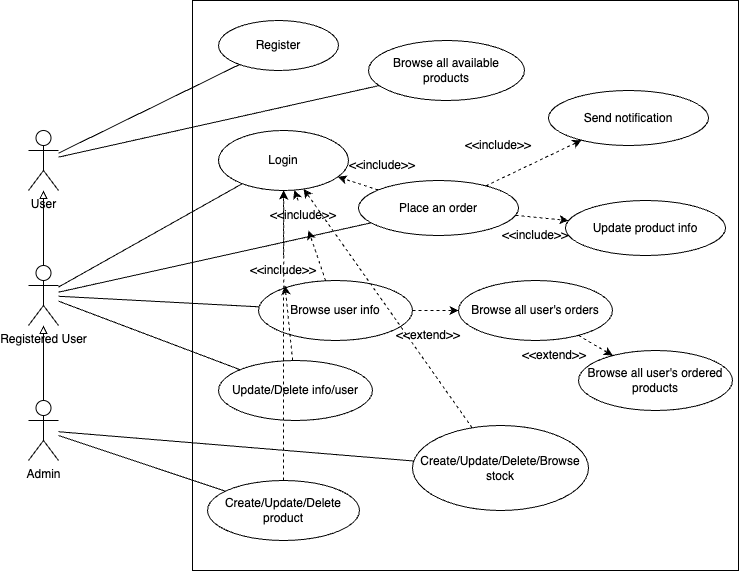

The diagram above was exported from draw.io. Its source (the exported page's mxGraphModel, read from the mxfile embedded in the PNG):
<mxGraphModel dx="1007" dy="629" grid="1" gridSize="10" guides="1" tooltips="1" connect="1" arrows="1" fold="1" page="1" pageScale="1" pageWidth="827" pageHeight="1169" math="0" shadow="0">
  <root>
    <mxCell id="0" />
    <mxCell id="1" parent="0" />
    <mxCell id="3" value="" style="rounded=0;whiteSpace=wrap;html=1;" parent="1" vertex="1">
      <mxGeometry x="294" y="190" width="546" height="570" as="geometry" />
    </mxCell>
    <mxCell id="12" value="Register" style="ellipse;whiteSpace=wrap;html=1;" parent="1" vertex="1">
      <mxGeometry x="320" y="210" width="120" height="50" as="geometry" />
    </mxCell>
    <mxCell id="13" value="Place an order" style="ellipse;whiteSpace=wrap;html=1;" parent="1" vertex="1">
      <mxGeometry x="460" y="370" width="160" height="55" as="geometry" />
    </mxCell>
    <mxCell id="14" value="Browse all available products" style="ellipse;whiteSpace=wrap;html=1;" parent="1" vertex="1">
      <mxGeometry x="470" y="230" width="156" height="60" as="geometry" />
    </mxCell>
    <mxCell id="15" value="Login" style="ellipse;whiteSpace=wrap;html=1;" parent="1" vertex="1">
      <mxGeometry x="320" y="320" width="130" height="60" as="geometry" />
    </mxCell>
    <mxCell id="26" value="Browse user info" style="ellipse;whiteSpace=wrap;html=1;" parent="1" vertex="1">
      <mxGeometry x="360" y="470" width="154" height="60" as="geometry" />
    </mxCell>
    <mxCell id="27" value="" style="endArrow=none;html=1;rounded=0;" parent="1" source="26" target="53" edge="1">
      <mxGeometry width="50" height="50" relative="1" as="geometry">
        <mxPoint x="552" y="454" as="sourcePoint" />
        <mxPoint x="870" y="432.87081339712927" as="targetPoint" />
      </mxGeometry>
    </mxCell>
    <mxCell id="36" value="" style="endArrow=none;html=1;rounded=0;" parent="1" source="57" target="14" edge="1">
      <mxGeometry width="50" height="50" relative="1" as="geometry">
        <mxPoint x="561" y="374" as="sourcePoint" />
        <mxPoint x="880" y="437" as="targetPoint" />
      </mxGeometry>
    </mxCell>
    <mxCell id="38" value="" style="endArrow=none;html=1;rounded=0;" parent="1" source="57" target="12" edge="1">
      <mxGeometry width="50" height="50" relative="1" as="geometry">
        <mxPoint x="210" y="365" as="sourcePoint" />
        <mxPoint x="414" y="361" as="targetPoint" />
      </mxGeometry>
    </mxCell>
    <mxCell id="42" value="Browse all user's orders" style="ellipse;whiteSpace=wrap;html=1;" parent="1" vertex="1">
      <mxGeometry x="560" y="470" width="154" height="60" as="geometry" />
    </mxCell>
    <mxCell id="43" value="" style="endArrow=classic;html=1;rounded=0;dashed=1;" parent="1" source="26" target="42" edge="1">
      <mxGeometry width="50" height="50" relative="1" as="geometry">
        <mxPoint x="290" y="570" as="sourcePoint" />
        <mxPoint x="340" y="520" as="targetPoint" />
      </mxGeometry>
    </mxCell>
    <mxCell id="47" value="&amp;lt;&amp;lt;extend&amp;gt;&amp;gt;" style="text;html=1;align=center;verticalAlign=middle;whiteSpace=wrap;rounded=0;" parent="1" vertex="1">
      <mxGeometry x="500" y="510" width="60" height="30" as="geometry" />
    </mxCell>
    <mxCell id="48" value="" style="endArrow=none;html=1;rounded=0;" parent="1" source="13" target="53" edge="1">
      <mxGeometry width="50" height="50" relative="1" as="geometry">
        <mxPoint x="399.0597663909273" y="433.5530647497543" as="sourcePoint" />
        <mxPoint x="880" y="245.79896907216494" as="targetPoint" />
      </mxGeometry>
    </mxCell>
    <mxCell id="52" value="Admin" style="shape=umlActor;verticalLabelPosition=bottom;verticalAlign=top;html=1;outlineConnect=0;" parent="1" vertex="1">
      <mxGeometry x="130" y="590" width="30" height="60" as="geometry" />
    </mxCell>
    <mxCell id="53" value="Registered User" style="shape=umlActor;verticalLabelPosition=bottom;verticalAlign=top;html=1;outlineConnect=0;" parent="1" vertex="1">
      <mxGeometry x="130" y="455" width="30" height="60" as="geometry" />
    </mxCell>
    <mxCell id="57" value="User" style="shape=umlActor;verticalLabelPosition=bottom;verticalAlign=top;html=1;outlineConnect=0;" parent="1" vertex="1">
      <mxGeometry x="130" y="320" width="30" height="60" as="geometry" />
    </mxCell>
    <mxCell id="63" value="" style="endArrow=block;html=1;rounded=0;endFill=0;" parent="1" source="53" target="57" edge="1">
      <mxGeometry width="50" height="50" relative="1" as="geometry">
        <mxPoint x="150" y="490" as="sourcePoint" />
        <mxPoint x="200" y="440" as="targetPoint" />
      </mxGeometry>
    </mxCell>
    <mxCell id="64" value="" style="endArrow=block;html=1;rounded=0;endFill=0;" parent="1" source="52" target="53" edge="1">
      <mxGeometry width="50" height="50" relative="1" as="geometry">
        <mxPoint x="55" y="530" as="sourcePoint" />
        <mxPoint x="55" y="410" as="targetPoint" />
      </mxGeometry>
    </mxCell>
    <mxCell id="70" value="" style="endArrow=none;html=1;rounded=0;" parent="1" source="53" target="15" edge="1">
      <mxGeometry width="50" height="50" relative="1" as="geometry">
        <mxPoint x="170" y="226" as="sourcePoint" />
        <mxPoint x="406" y="328" as="targetPoint" />
      </mxGeometry>
    </mxCell>
    <mxCell id="76" value="Create/Update/Delete product" style="ellipse;whiteSpace=wrap;html=1;" parent="1" vertex="1">
      <mxGeometry x="309" y="670" width="152" height="60" as="geometry" />
    </mxCell>
    <mxCell id="78" value="Create/Update/Delete/Browse stock" style="ellipse;whiteSpace=wrap;html=1;" parent="1" vertex="1">
      <mxGeometry x="514" y="615" width="176" height="85" as="geometry" />
    </mxCell>
    <mxCell id="79" value="" style="endArrow=none;html=1;rounded=0;" parent="1" source="78" target="52" edge="1">
      <mxGeometry width="50" height="50" relative="1" as="geometry">
        <mxPoint x="334" y="605" as="sourcePoint" />
        <mxPoint x="170" y="628" as="targetPoint" />
      </mxGeometry>
    </mxCell>
    <mxCell id="80" value="" style="endArrow=none;html=1;rounded=0;" parent="1" source="76" target="52" edge="1">
      <mxGeometry width="50" height="50" relative="1" as="geometry">
        <mxPoint x="334" y="605" as="sourcePoint" />
        <mxPoint x="170" y="628" as="targetPoint" />
      </mxGeometry>
    </mxCell>
    <mxCell id="81" value="Send notification" style="ellipse;whiteSpace=wrap;html=1;" parent="1" vertex="1">
      <mxGeometry x="650" y="280" width="160" height="55" as="geometry" />
    </mxCell>
    <mxCell id="82" value="Update product info" style="ellipse;whiteSpace=wrap;html=1;" parent="1" vertex="1">
      <mxGeometry x="667" y="390" width="160" height="55" as="geometry" />
    </mxCell>
    <mxCell id="84" value="" style="endArrow=classic;html=1;rounded=0;dashed=1;" parent="1" source="13" target="81" edge="1">
      <mxGeometry width="50" height="50" relative="1" as="geometry">
        <mxPoint x="524" y="510" as="sourcePoint" />
        <mxPoint x="570" y="510" as="targetPoint" />
      </mxGeometry>
    </mxCell>
    <mxCell id="85" value="" style="endArrow=classic;html=1;rounded=0;dashed=1;" parent="1" source="13" target="82" edge="1">
      <mxGeometry width="50" height="50" relative="1" as="geometry">
        <mxPoint x="597" y="385" as="sourcePoint" />
        <mxPoint x="693" y="340" as="targetPoint" />
      </mxGeometry>
    </mxCell>
    <mxCell id="86" value="&amp;lt;&amp;lt;include&amp;gt;&amp;gt;" style="text;html=1;align=center;verticalAlign=middle;whiteSpace=wrap;rounded=0;" parent="1" vertex="1">
      <mxGeometry x="570" y="320" width="60" height="30" as="geometry" />
    </mxCell>
    <mxCell id="87" value="&amp;lt;&amp;lt;include&amp;gt;&amp;gt;" style="text;html=1;align=center;verticalAlign=middle;whiteSpace=wrap;rounded=0;" parent="1" vertex="1">
      <mxGeometry x="607" y="410" width="60" height="30" as="geometry" />
    </mxCell>
    <mxCell id="89" value="Browse all user's ordered products" style="ellipse;whiteSpace=wrap;html=1;" parent="1" vertex="1">
      <mxGeometry x="680" y="540" width="154" height="60" as="geometry" />
    </mxCell>
    <mxCell id="91" value="&amp;lt;&amp;lt;extend&amp;gt;&amp;gt;" style="text;html=1;align=center;verticalAlign=middle;whiteSpace=wrap;rounded=0;" parent="1" vertex="1">
      <mxGeometry x="626" y="530" width="60" height="30" as="geometry" />
    </mxCell>
    <mxCell id="92" value="Update/Delete info/user" style="ellipse;whiteSpace=wrap;html=1;" vertex="1" parent="1">
      <mxGeometry x="320" y="550" width="154" height="60" as="geometry" />
    </mxCell>
    <mxCell id="93" value="" style="endArrow=none;html=1;rounded=0;" edge="1" parent="1" source="92" target="53">
      <mxGeometry width="50" height="50" relative="1" as="geometry">
        <mxPoint x="370" y="510" as="sourcePoint" />
        <mxPoint x="159" y="508" as="targetPoint" />
      </mxGeometry>
    </mxCell>
    <mxCell id="95" value="" style="endArrow=classic;html=1;rounded=0;dashed=1;" edge="1" parent="1" source="42" target="89">
      <mxGeometry width="50" height="50" relative="1" as="geometry">
        <mxPoint x="524" y="510" as="sourcePoint" />
        <mxPoint x="570" y="510" as="targetPoint" />
      </mxGeometry>
    </mxCell>
    <mxCell id="98" value="" style="endArrow=classic;html=1;rounded=0;dashed=1;" edge="1" parent="1" source="13" target="15">
      <mxGeometry width="50" height="50" relative="1" as="geometry">
        <mxPoint x="597" y="385" as="sourcePoint" />
        <mxPoint x="693" y="340" as="targetPoint" />
      </mxGeometry>
    </mxCell>
    <mxCell id="100" value="&amp;lt;&amp;lt;include&amp;gt;&amp;gt;" style="text;html=1;align=center;verticalAlign=middle;whiteSpace=wrap;rounded=0;" vertex="1" parent="1">
      <mxGeometry x="454" y="340" width="60" height="30" as="geometry" />
    </mxCell>
    <mxCell id="101" value="" style="endArrow=classic;html=1;rounded=0;dashed=1;" edge="1" parent="1" source="102" target="15">
      <mxGeometry width="50" height="50" relative="1" as="geometry">
        <mxPoint x="490" y="389" as="sourcePoint" />
        <mxPoint x="449" y="376" as="targetPoint" />
      </mxGeometry>
    </mxCell>
    <mxCell id="105" value="" style="endArrow=classic;html=1;rounded=0;dashed=1;" edge="1" parent="1" source="26" target="102">
      <mxGeometry width="50" height="50" relative="1" as="geometry">
        <mxPoint x="427" y="470" as="sourcePoint" />
        <mxPoint x="395" y="380" as="targetPoint" />
      </mxGeometry>
    </mxCell>
    <mxCell id="102" value="&amp;lt;&amp;lt;include&amp;gt;&amp;gt;" style="text;html=1;align=center;verticalAlign=middle;whiteSpace=wrap;rounded=0;" vertex="1" parent="1">
      <mxGeometry x="370" y="390" width="70" height="30" as="geometry" />
    </mxCell>
    <mxCell id="106" value="" style="endArrow=classic;html=1;rounded=0;dashed=1;" edge="1" parent="1" source="107" target="15">
      <mxGeometry width="50" height="50" relative="1" as="geometry">
        <mxPoint x="439" y="480" as="sourcePoint" />
        <mxPoint x="424" y="430" as="targetPoint" />
      </mxGeometry>
    </mxCell>
    <mxCell id="108" value="" style="endArrow=classic;html=1;rounded=0;dashed=1;" edge="1" parent="1" source="92" target="107">
      <mxGeometry width="50" height="50" relative="1" as="geometry">
        <mxPoint x="395" y="550" as="sourcePoint" />
        <mxPoint x="386" y="380" as="targetPoint" />
      </mxGeometry>
    </mxCell>
    <mxCell id="107" value="&amp;lt;&amp;lt;include&amp;gt;&amp;gt;" style="text;html=1;align=center;verticalAlign=middle;whiteSpace=wrap;rounded=0;" vertex="1" parent="1">
      <mxGeometry x="355" y="445" width="60" height="30" as="geometry" />
    </mxCell>
    <mxCell id="109" value="" style="endArrow=classic;html=1;rounded=0;dashed=1;" edge="1" parent="1" source="76" target="15">
      <mxGeometry width="50" height="50" relative="1" as="geometry">
        <mxPoint x="404" y="560" as="sourcePoint" />
        <mxPoint x="396" y="485" as="targetPoint" />
      </mxGeometry>
    </mxCell>
    <mxCell id="110" value="" style="endArrow=classic;html=1;rounded=0;dashed=1;" edge="1" parent="1" source="78" target="15">
      <mxGeometry width="50" height="50" relative="1" as="geometry">
        <mxPoint x="395" y="680" as="sourcePoint" />
        <mxPoint x="395" y="390" as="targetPoint" />
      </mxGeometry>
    </mxCell>
  </root>
</mxGraphModel>